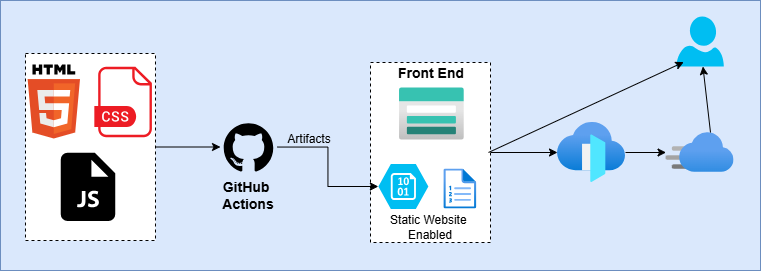

The diagram above was exported from draw.io. Its source (the exported page's mxGraphModel, read from the mxfile embedded in the PNG):
<mxGraphModel dx="874" dy="479" grid="1" gridSize="10" guides="1" tooltips="1" connect="1" arrows="1" fold="1" page="1" pageScale="1" pageWidth="1169" pageHeight="827" background="none" math="0" shadow="0">
  <root>
    <mxCell id="0" />
    <mxCell id="1" parent="0" />
    <mxCell id="ymh3jSqcMeHsCFj-tGE--71" parent="1" style="rounded=0;whiteSpace=wrap;html=1;fillColor=#dae8fc;strokeColor=#6c8ebf;glass=0;shadow=0;movable=1;resizable=1;rotatable=1;deletable=1;editable=1;locked=0;connectable=1;" value="" vertex="1">
      <mxGeometry height="270" width="760" x="40" y="70" as="geometry" />
    </mxCell>
    <mxCell id="ymh3jSqcMeHsCFj-tGE--100" edge="1" parent="1" source="ymh3jSqcMeHsCFj-tGE--23" style="edgeStyle=orthogonalEdgeStyle;rounded=0;orthogonalLoop=1;jettySize=auto;html=1;" target="ymh3jSqcMeHsCFj-tGE--25" value="">
      <mxGeometry relative="1" as="geometry" />
    </mxCell>
    <mxCell id="ymh3jSqcMeHsCFj-tGE--23" parent="1" style="image;aspect=fixed;html=1;points=[];align=center;fontSize=12;image=img/lib/azure2/networking/Front_Doors.svg;rounded=0;" value="" vertex="1">
      <mxGeometry height="60" width="68" x="597" y="192" as="geometry" />
    </mxCell>
    <mxCell id="ymh3jSqcMeHsCFj-tGE--25" parent="1" style="image;aspect=fixed;html=1;points=[];align=center;fontSize=12;image=img/lib/azure2/app_services/CDN_Profiles.svg;rounded=0;" value="" vertex="1">
      <mxGeometry height="40" width="68" x="705.56" y="202" as="geometry" />
    </mxCell>
    <mxCell id="38MYaOU1L09ofi3YY1cS-22" edge="1" parent="1" source="ymh3jSqcMeHsCFj-tGE--74" style="edgeStyle=orthogonalEdgeStyle;rounded=0;orthogonalLoop=1;jettySize=auto;html=1;" target="ymh3jSqcMeHsCFj-tGE--23" value="">
      <mxGeometry relative="1" as="geometry" />
    </mxCell>
    <mxCell id="ymh3jSqcMeHsCFj-tGE--74" parent="1" style="rounded=0;whiteSpace=wrap;html=1;dashed=1;" value="" vertex="1">
      <mxGeometry height="180" width="120" x="410" y="132" as="geometry" />
    </mxCell>
    <mxCell id="ymh3jSqcMeHsCFj-tGE--75" parent="1" style="image;aspect=fixed;html=1;points=[];align=center;fontSize=12;image=img/lib/azure2/storage/Storage_Accounts.svg;rounded=0;" value="" vertex="1">
      <mxGeometry height="52" width="65" x="438.87" y="157.5" as="geometry" />
    </mxCell>
    <mxCell id="ymh3jSqcMeHsCFj-tGE--76" parent="1" style="verticalLabelPosition=bottom;html=1;verticalAlign=top;align=center;strokeColor=none;fillColor=#00BEF2;shape=mxgraph.azure.storage_blob;rounded=0;" value="" vertex="1">
      <mxGeometry height="45" width="50" x="417.87" y="233.5" as="geometry" />
    </mxCell>
    <mxCell id="ymh3jSqcMeHsCFj-tGE--77" parent="1" style="image;aspect=fixed;html=1;points=[];align=center;fontSize=12;image=img/lib/azure2/azure_stack/Plans.svg;rounded=0;" value="" vertex="1">
      <mxGeometry height="40" width="32.5" x="483.62" y="238.5" as="geometry" />
    </mxCell>
    <mxCell id="ymh3jSqcMeHsCFj-tGE--104" parent="1" style="text;html=1;strokeColor=none;fillColor=none;align=center;verticalAlign=middle;whiteSpace=wrap;rounded=0;fontSize=14;fontStyle=1" value="Front End" vertex="1">
      <mxGeometry height="30" width="104.13" x="419.29999999999995" y="127.5" as="geometry" />
    </mxCell>
    <mxCell id="38MYaOU1L09ofi3YY1cS-19" edge="1" parent="1" source="38MYaOU1L09ofi3YY1cS-9" style="edgeStyle=orthogonalEdgeStyle;rounded=0;orthogonalLoop=1;jettySize=auto;html=1;" target="38MYaOU1L09ofi3YY1cS-11" value="">
      <mxGeometry relative="1" as="geometry" />
    </mxCell>
    <mxCell id="38MYaOU1L09ofi3YY1cS-9" parent="1" style="rounded=0;whiteSpace=wrap;html=1;dashed=1;" value="" vertex="1">
      <mxGeometry height="187" width="130" x="64.99000000000001" y="123" as="geometry" />
    </mxCell>
    <mxCell id="38MYaOU1L09ofi3YY1cS-1" parent="1" style="dashed=0;outlineConnect=0;html=1;align=center;labelPosition=center;verticalLabelPosition=bottom;verticalAlign=top;shape=mxgraph.weblogos.html5" value="" vertex="1">
      <mxGeometry height="74" width="52.400000000000006" x="67.12" y="134" as="geometry" />
    </mxCell>
    <mxCell id="38MYaOU1L09ofi3YY1cS-3" parent="1" style="shape=image;html=1;verticalAlign=top;verticalLabelPosition=bottom;labelBackgroundColor=#ffffff;imageAspect=0;aspect=fixed;image=https://icons.diagrams.net/icon-cache1/File_Extension_Names_Vol_8-2864/33-575.svg" value="" vertex="1">
      <mxGeometry height="72" width="72" x="127.12" y="136" as="geometry" />
    </mxCell>
    <mxCell id="38MYaOU1L09ofi3YY1cS-8" parent="1" style="shape=image;html=1;verticalAlign=top;verticalLabelPosition=bottom;labelBackgroundColor=#ffffff;imageAspect=0;aspect=fixed;image=https://icons.diagrams.net/icon-cache1/Boxicons_Solid_Vol_2-2639/bxs-file-js-941.svg" value="" vertex="1">
      <mxGeometry height="81.75" width="81.75" x="87.12" y="216" as="geometry" />
    </mxCell>
    <mxCell id="38MYaOU1L09ofi3YY1cS-21" edge="1" parent="1" source="38MYaOU1L09ofi3YY1cS-11" style="edgeStyle=orthogonalEdgeStyle;rounded=0;orthogonalLoop=1;jettySize=auto;html=1;" target="ymh3jSqcMeHsCFj-tGE--76" value="">
      <mxGeometry relative="1" as="geometry" />
    </mxCell>
    <mxCell id="38MYaOU1L09ofi3YY1cS-11" parent="1" style="shape=image;html=1;verticalAlign=top;verticalLabelPosition=bottom;labelBackgroundColor=#ffffff;imageAspect=0;aspect=fixed;image=https://icons.diagrams.net/icon-cache1/Picons_Social-2097/github_rounded-685.svg" value="" vertex="1">
      <mxGeometry height="57" width="57" x="260" y="188" as="geometry" />
    </mxCell>
    <mxCell id="38MYaOU1L09ofi3YY1cS-13" parent="1" style="text;html=1;strokeColor=none;fillColor=none;align=center;verticalAlign=middle;whiteSpace=wrap;rounded=0;fontSize=14;fontStyle=1" value="GitHub&amp;nbsp;&lt;div&gt;Actions&lt;/div&gt;" vertex="1">
      <mxGeometry height="30" width="104.13" x="236.43" y="250.25" as="geometry" />
    </mxCell>
    <mxCell id="38MYaOU1L09ofi3YY1cS-23" parent="1" style="text;html=1;strokeColor=none;fillColor=none;align=center;verticalAlign=middle;whiteSpace=wrap;rounded=0;fontSize=12;fontStyle=1" value="&lt;span style=&quot;font-weight: normal;&quot;&gt;Artifacts&lt;/span&gt;" vertex="1">
      <mxGeometry height="30" width="104.13" x="297" y="194" as="geometry" />
    </mxCell>
    <mxCell id="38MYaOU1L09ofi3YY1cS-25" parent="1" style="verticalLabelPosition=bottom;html=1;verticalAlign=top;align=center;strokeColor=none;fillColor=#00BEF2;shape=mxgraph.azure.user;" value="" vertex="1">
      <mxGeometry height="50" width="47.5" x="715.81" y="86" as="geometry" />
    </mxCell>
    <mxCell id="38MYaOU1L09ofi3YY1cS-27" edge="1" parent="1" style="endArrow=classic;html=1;rounded=0;entryX=0.199;entryY=0.952;entryDx=0;entryDy=0;entryPerimeter=0;" value="">
      <mxGeometry height="50" relative="1" width="50" as="geometry">
        <mxPoint x="528" y="222" as="sourcePoint" />
        <mxPoint x="723.2625" y="131.60000000000002" as="targetPoint" />
      </mxGeometry>
    </mxCell>
    <mxCell id="38MYaOU1L09ofi3YY1cS-33" edge="1" parent="1" style="endArrow=classic;html=1;rounded=0;" target="38MYaOU1L09ofi3YY1cS-25" value="">
      <mxGeometry height="50" relative="1" width="50" as="geometry">
        <mxPoint x="750" y="202" as="sourcePoint" />
        <mxPoint x="800" y="152" as="targetPoint" />
      </mxGeometry>
    </mxCell>
    <mxCell id="38MYaOU1L09ofi3YY1cS-35" parent="1" style="text;html=1;strokeColor=none;fillColor=none;align=center;verticalAlign=middle;whiteSpace=wrap;rounded=0;fontSize=12;fontStyle=0" value="Static Website&amp;nbsp;&lt;div&gt;Enabled&lt;/div&gt;" vertex="1">
      <mxGeometry height="30" width="104.13" x="417.93" y="282" as="geometry" />
    </mxCell>
  </root>
</mxGraphModel>